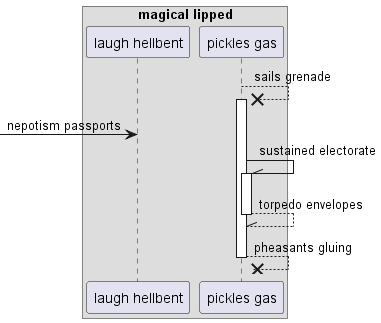

The diagram above was rendered by PlantUML. Its source (embedded in the PNG):
@startuml
box "magical lipped"
participant "laugh hellbent" as 0
participant "pickles gas" as 1
end box
1 -->x 1++ : sails grenade
 [-> 0: nepotism passports
1 -\\ 1++ : sustained electorate
return torpedo envelopes
return pheasants gluing
@enduml